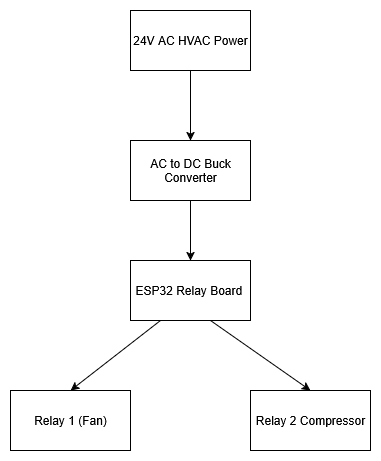

The diagram above was exported from draw.io. Its source (the exported page's mxGraphModel, read from the mxfile embedded in the PNG):
<mxGraphModel dx="2066" dy="1111" grid="1" gridSize="10" guides="1" tooltips="1" connect="1" arrows="1" fold="1" page="1" pageScale="1" pageWidth="850" pageHeight="1100" math="0" shadow="0">
  <root>
    <mxCell id="0" />
    <mxCell id="1" parent="0" />
    <mxCell id="9pGYxcj-BweD2D0ctVPz-1" value="24V AC HVAC Power" style="rounded=0;whiteSpace=wrap;html=1;" vertex="1" parent="1">
      <mxGeometry x="200" y="140" width="120" height="60" as="geometry" />
    </mxCell>
    <mxCell id="9pGYxcj-BweD2D0ctVPz-2" value="AC to DC Buck Converter" style="rounded=0;whiteSpace=wrap;html=1;" vertex="1" parent="1">
      <mxGeometry x="200" y="270" width="120" height="60" as="geometry" />
    </mxCell>
    <mxCell id="9pGYxcj-BweD2D0ctVPz-3" value="ESP32 Relay Board&amp;nbsp;" style="rounded=0;whiteSpace=wrap;html=1;" vertex="1" parent="1">
      <mxGeometry x="200" y="390" width="120" height="60" as="geometry" />
    </mxCell>
    <mxCell id="9pGYxcj-BweD2D0ctVPz-4" value="Relay 1 (Fan)" style="rounded=0;whiteSpace=wrap;html=1;" vertex="1" parent="1">
      <mxGeometry x="80" y="520" width="120" height="60" as="geometry" />
    </mxCell>
    <mxCell id="9pGYxcj-BweD2D0ctVPz-5" value="Relay 2 Compressor" style="rounded=0;whiteSpace=wrap;html=1;" vertex="1" parent="1">
      <mxGeometry x="320" y="520" width="120" height="60" as="geometry" />
    </mxCell>
    <mxCell id="9pGYxcj-BweD2D0ctVPz-6" value="" style="endArrow=classic;html=1;rounded=0;exitX=0.5;exitY=1;exitDx=0;exitDy=0;entryX=0.5;entryY=0;entryDx=0;entryDy=0;" edge="1" parent="1" source="9pGYxcj-BweD2D0ctVPz-1" target="9pGYxcj-BweD2D0ctVPz-2">
      <mxGeometry width="50" height="50" relative="1" as="geometry">
        <mxPoint x="400" y="600" as="sourcePoint" />
        <mxPoint x="450" y="550" as="targetPoint" />
      </mxGeometry>
    </mxCell>
    <mxCell id="9pGYxcj-BweD2D0ctVPz-7" value="" style="endArrow=classic;html=1;rounded=0;exitX=0.5;exitY=1;exitDx=0;exitDy=0;entryX=0.5;entryY=0;entryDx=0;entryDy=0;" edge="1" parent="1" source="9pGYxcj-BweD2D0ctVPz-2" target="9pGYxcj-BweD2D0ctVPz-3">
      <mxGeometry width="50" height="50" relative="1" as="geometry">
        <mxPoint x="400" y="600" as="sourcePoint" />
        <mxPoint x="450" y="550" as="targetPoint" />
      </mxGeometry>
    </mxCell>
    <mxCell id="9pGYxcj-BweD2D0ctVPz-8" value="" style="endArrow=classic;html=1;rounded=0;exitX=0.25;exitY=1;exitDx=0;exitDy=0;entryX=0.5;entryY=0;entryDx=0;entryDy=0;" edge="1" parent="1" source="9pGYxcj-BweD2D0ctVPz-3" target="9pGYxcj-BweD2D0ctVPz-4">
      <mxGeometry width="50" height="50" relative="1" as="geometry">
        <mxPoint x="230" y="550" as="sourcePoint" />
        <mxPoint x="280" y="500" as="targetPoint" />
      </mxGeometry>
    </mxCell>
    <mxCell id="9pGYxcj-BweD2D0ctVPz-9" value="" style="endArrow=classic;html=1;rounded=0;entryX=0.5;entryY=0;entryDx=0;entryDy=0;" edge="1" parent="1" target="9pGYxcj-BweD2D0ctVPz-5">
      <mxGeometry width="50" height="50" relative="1" as="geometry">
        <mxPoint x="280" y="450" as="sourcePoint" />
        <mxPoint x="330" y="400" as="targetPoint" />
      </mxGeometry>
    </mxCell>
  </root>
</mxGraphModel>